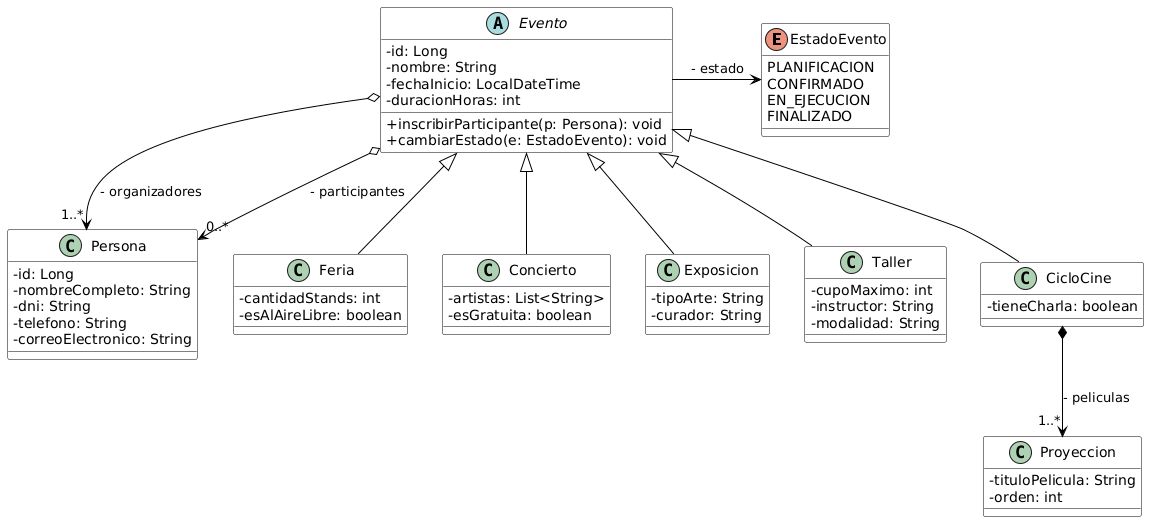

The diagram above was rendered by PlantUML. Its source (embedded in the PNG):
@startuml
skinparam classAttributeIconSize 0
skinparam shadowing false
skinparam class {
    BackgroundColor White
    ArrowColor Black
    BorderColor Black
}

' --- ENUMERACIONES ---
enum EstadoEvento {
  PLANIFICACION
  CONFIRMADO
  EN_EJECUCION
  FINALIZADO
}

' --- CLASE ABSTRACTA (PADRE) ---
abstract class Evento {
  - id: Long
  - nombre: String
  - fechaInicio: LocalDateTime
  - duracionHoras: int
  + inscribirParticipante(p: Persona): void
  + cambiarEstado(e: EstadoEvento): void
}

' --- CLASE PERSONA ---
class Persona {
  - id: Long
  - nombreCompleto: String
  - dni: String
  - telefono: String
  - correoElectronico: String
}

' --- CLASES HIJAS (HERENCIA) ---
class Feria {
  - cantidadStands: int
  - esAlAireLibre: boolean
}

class Concierto {
  - artistas: List<String>
  - esGratuita: boolean
}

class Exposicion {
  - tipoArte: String
  - curador: String
}

class Taller {
  - cupoMaximo: int
  - instructor: String
  - modalidad: String
}

class CicloCine {
  - tieneCharla: boolean
}

' --- CLASE PARA COMPOSICIÓN ---
class Proyeccion {
  - tituloPelicula: String
  - orden: int
}

' ==========================================
' RELACIONES
' ==========================================

' 1. Herencia (Generalización)
Evento <|-- Feria
Evento <|-- Concierto
Evento <|-- Exposicion
Evento <|-- Taller
Evento <|-- CicloCine

' 2. Relación de Atributo Enum
Evento -> EstadoEvento : - estado

' 3. Agregación (Asociación Todo-Parte donde la parte es independiente)
Evento o--> "1..*" Persona : - organizadores
Evento o--> "0..*" Persona : - participantes

' 4. Composición (Dependencia de Existencia)
' Aplicamos esto en CicloCine para cumplir explícitamente con el "Modelo Rico"
CicloCine *--> "1..*" Proyeccion : - peliculas
@enduml